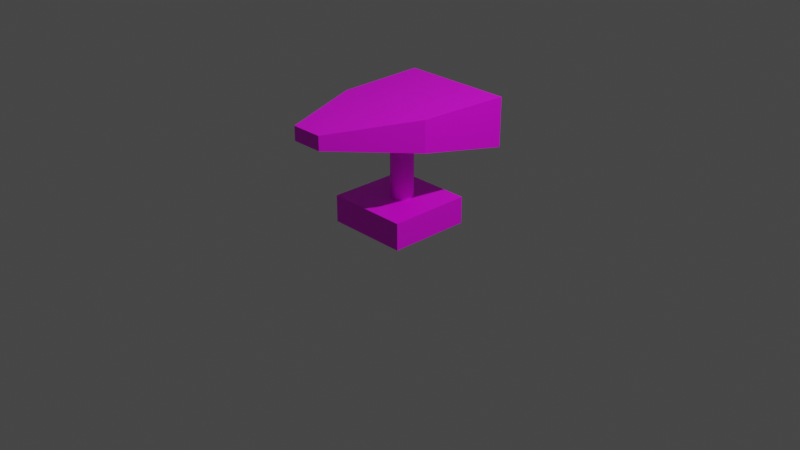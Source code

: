 # Source: ObjectAnvil.blend  (saved by Blender 3.4.6; exported with 4.5.12 LTS)
import bpy
from mathutils import Matrix  # noqa: F401  (used for matrix-valued properties, if any)

bpy.ops.wm.read_factory_settings(use_empty=True)
scene = bpy.context.scene
scene.name = 'Scene'

# ---- collections
col_collection = bpy.data.collections.new('Collection'); scene.collection.children.link(col_collection)

# ---- images (referenced by path relative to the original .blend; pixels are not part of the script)
import os
ASSET_DIR = os.environ.get("B2B_ASSET_DIR", "")  # directory of the original .blend (textures are referenced by path, not embedded)
HERE = os.path.dirname(os.path.abspath(__file__))  # packed textures are extracted next to this script under _unpacked/

def load_image(name, relpath, width, height, colorspace="sRGB"):
    """Load a texture the original file referenced (path relative to the .blend, or extracted next to this script)."""
    p = next((c for c in (os.path.join(HERE, relpath), os.path.join(ASSET_DIR, relpath)) if relpath and os.path.exists(c)), "")
    if p:
        img = bpy.data.images.load(p, check_existing=True)
        img.name = name
    else:  # same state as the original file: an image datablock whose file is absent (Cycles renders it pink)
        img = bpy.data.images.new(name, width, height)
        img.source = "FILE"
        img.filepath = "//" + (relpath or name)
    img.colorspace_settings.name = colorspace
    return img
img_objectanvil_texture_png = load_image('ObjectAnvil_Texture.png', 'ObjectAnvil_Texture.png', 1024, 1024, 'sRGB')

# ---- materials (node trees are filled in below, after node groups)
mat_material = bpy.data.materials.new('Material')
mat_material.alpha_threshold = 0.0
mat_material.use_transparent_shadow = False
mat_material.roughness = 0.5
mat_material.line_color = (0.0, 0.0, 0.0, 1.0)

# ---- material node trees
mat_material.use_nodes = True; mat_material.node_tree.nodes.clear()
_N = mat_material.node_tree.nodes; _L = mat_material.node_tree.links
n0 = _N.new('ShaderNodeOutputMaterial'); n0.name = 'Material Output'; n0.location = (300, 300)
n1 = _N.new('ShaderNodeBsdfPrincipled'); n1.name = 'Principled BSDF'; n1.location = (10, 300)
n1.distribution = 'GGX'
n1.subsurface_method = 'RANDOM_WALK_SKIN'
n1.inputs[3].default_value = 1.45
n1.inputs[27].default_value = (0.0, 0.0, 0.0, 1.0)
n1.inputs[28].default_value = 1.0
n2 = _N.new('ShaderNodeTexImage'); n2.name = 'Image Texture'; n2.location = (-390, 221)
n2.image = img_objectanvil_texture_png
_L.new(n1.outputs[0], n0.inputs[0])
_L.new(n2.outputs[0], n1.inputs[0])
n0.is_active_output = True

# ---- world
world_world = bpy.data.worlds.new('World'); scene.world = world_world
world_world.use_nodes = True; world_world.node_tree.nodes.clear()
_N = world_world.node_tree.nodes; _L = world_world.node_tree.links
n0 = _N.new('ShaderNodeOutputWorld'); n0.name = 'World Output'; n0.location = (300, 300)
n1 = _N.new('ShaderNodeBackground'); n1.name = 'Background'; n1.location = (10, 300)
n1.inputs[0].default_value = (0.05088, 0.05088, 0.05088, 1.0)
_L.new(n1.outputs[0], n0.inputs[0])
n0.is_active_output = True
world_world.color = (0.05088, 0.05088, 0.05088)
world_world.use_sun_shadow = False
world_world.sun_shadow_jitter_overblur = 0.0

# ---- cameras
cam_camera = bpy.data.cameras.new('Camera')
cam_camera.clip_end = 100.0
cam_camera.ortho_scale = 7.314

# ---- lights
light_light = bpy.data.lights.new('Light', 'POINT')
light_light.transmission_factor = 0.0
light_light.energy = 1000.0
light_light.shadow_soft_size = 0.1
light_light.shadow_maximum_resolution = 0.006
light_light.use_absolute_resolution = True

# ---- meshes
me_cube = bpy.data.meshes.new('Cube')
me_cube.from_pydata([(1.0, 1.0, 1.0), (1.0, 1.0, -1.0), (1.0, -1.0, 1.0), (1.0, -1.0, -1.0), (-1.0, 1.0, 1.0), (-1.0, 1.0, -1.0), (-1.0, -1.0, 1.0), (-1.0, -1.0, -1.0)], [], [(0, 4, 6, 2), (3, 2, 6, 7), (7, 6, 4, 5), (5, 1, 3, 7), (1, 0, 2, 3), (5, 4, 0, 1)])
_uv = me_cube.uv_layers.new(name='UVMap')
_uv.uv.foreach_set('vector', [0.625, 0.5, 0.875, 0.5, 0.875, 0.75, 0.625, 0.75, 0.375, 0.75, 0.625, 0.75, 0.625, 1.0, 0.375, 1.0, 0.375, 0.0, 0.625, 0.0, 0.625, 0.25, 0.375, 0.25, 0.125, 0.5, 0.375, 0.5, 0.375, 0.75, 0.125, 0.75, 0.375, 0.5, 0.625, 0.5, 0.625, 0.75, 0.375, 0.75, 0.375, 0.25, 0.625, 0.25, 0.625, 0.5, 0.375, 0.5])
me_cube.materials.append(mat_material)
me_cube.use_mirror_vertex_groups = False
me_cube.update()
me_cylinder = bpy.data.meshes.new('Cylinder')
me_cylinder.from_pydata([(0.0, 0.1238, -0.6556), (0.0, 0.1238, 0.0465), (0.02265, 0.1214, -0.6556), (0.02265, 0.1214, 0.0465), (0.04443, 0.1144, -0.6556), (0.04443, 0.1144, 0.0465), (0.0645, 0.1029, -0.6556), (0.0645, 0.1029, 0.0465), (0.0821, 0.08753, -0.6556), (0.0821, 0.08753, 0.0465), (0.09654, 0.06877, -0.6556), (0.09654, 0.06877, 0.0465), (0.1073, 0.04737, -0.6556), (0.1073, 0.04737, 0.0465), (0.1139, 0.02415, -0.6556), (0.1139, 0.02415, 0.0465), (0.1161, 0.0, -0.6556), (0.1161, 0.0, 0.0465), (0.1139, -0.02415, -0.6556), (0.1139, -0.02415, 0.0465), (0.1073, -0.04737, -0.6556), (0.1073, -0.04737, 0.0465), (0.09654, -0.06877, -0.6556), (0.09654, -0.06877, 0.0465), (0.0821, -0.08753, -0.6556), (0.0821, -0.08753, 0.0465), (0.0645, -0.1029, -0.6556), (0.0645, -0.1029, 0.0465), (0.04443, -0.1144, -0.6556), (0.04443, -0.1144, 0.0465), (0.02265, -0.1214, -0.6556), (0.02265, -0.1214, 0.0465), (0.0, -0.1238, -0.6556), (0.0, -0.1238, 0.0465), (-0.02265, -0.1214, -0.6556), (-0.02265, -0.1214, 0.0465), (-0.04443, -0.1144, -0.6556), (-0.04443, -0.1144, 0.0465), (-0.0645, -0.1029, -0.6556), (-0.0645, -0.1029, 0.0465), (-0.0821, -0.08753, -0.6556), (-0.0821, -0.08753, 0.0465), (-0.09654, -0.06877, -0.6556), (-0.09654, -0.06877, 0.0465), (-0.1073, -0.04737, -0.6556), (-0.1073, -0.04737, 0.0465), (-0.1139, -0.02415, -0.6556), (-0.1139, -0.02415, 0.0465), (-0.1161, 0.0, -0.6556), (-0.1161, 0.0, 0.0465), (-0.1139, 0.02415, -0.6556), (-0.1139, 0.02415, 0.0465), (-0.1073, 0.04737, -0.6556), (-0.1073, 0.04737, 0.0465), (-0.09654, 0.06877, -0.6556), (-0.09654, 0.06877, 0.0465), (-0.0821, 0.08753, -0.6556), (-0.0821, 0.08753, 0.0465), (-0.0645, 0.1029, -0.6556), (-0.0645, 0.1029, 0.0465), (-0.04443, 0.1144, -0.6556), (-0.04443, 0.1144, 0.0465), (-0.02265, 0.1214, -0.6556), (-0.02265, 0.1214, 0.0465)], [], [(0, 1, 3, 2), (2, 3, 5, 4), (4, 5, 7, 6), (6, 7, 9, 8), (8, 9, 11, 10), (10, 11, 13, 12), (12, 13, 15, 14), (14, 15, 17, 16), (16, 17, 19, 18), (18, 19, 21, 20), (20, 21, 23, 22), (22, 23, 25, 24), (24, 25, 27, 26), (26, 27, 29, 28), (28, 29, 31, 30), (30, 31, 33, 32), (32, 33, 35, 34), (34, 35, 37, 36), (36, 37, 39, 38), (38, 39, 41, 40), (40, 41, 43, 42), (42, 43, 45, 44), (44, 45, 47, 46), (46, 47, 49, 48), (48, 49, 51, 50), (50, 51, 53, 52), (52, 53, 55, 54), (54, 55, 57, 56), (56, 57, 59, 58), (58, 59, 61, 60), (3, 1, 63, 61, 59, 57, 55, 53, 51, 49, 47, 45, 43, 41, 39, 37, 35, 33, 31, 29, 27, 25, 23, 21, 19, 17, 15, 13, 11, 9, 7, 5), (60, 61, 63, 62), (62, 63, 1, 0), (0, 2, 4, 6, 8, 10, 12, 14, 16, 18, 20, 22, 24, 26, 28, 30, 32, 34, 36, 38, 40, 42, 44, 46, 48, 50, 52, 54, 56, 58, 60, 62)])
_uv = me_cylinder.uv_layers.new(name='UVMap')
_uv.uv.foreach_set('vector', [1.0, 0.5, 1.0, 1.0, 0.9688, 1.0, 0.9688, 0.5, 0.9688, 0.5, 0.9688, 1.0, 0.9375, 1.0, 0.9375, 0.5, 0.9375, 0.5, 0.9375, 1.0, 0.9062, 1.0, 0.9062, 0.5, 0.9062, 0.5, 0.9062, 1.0, 0.875, 1.0, 0.875, 0.5, 0.875, 0.5, 0.875, 1.0, 0.8438, 1.0, 0.8438, 0.5, 0.8438, 0.5, 0.8438, 1.0, 0.8125, 1.0, 0.8125, 0.5, 0.8125, 0.5, 0.8125, 1.0, 0.7812, 1.0, 0.7812, 0.5, 0.7812, 0.5, 0.7812, 1.0, 0.75, 1.0, 0.75, 0.5, 0.75, 0.5, 0.75, 1.0, 0.7188, 1.0, 0.7188, 0.5, 0.7188, 0.5, 0.7188, 1.0, 0.6875, 1.0, 0.6875, 0.5, 0.6875, 0.5, 0.6875, 1.0, 0.6562, 1.0, 0.6562, 0.5, 0.6562, 0.5, 0.6562, 1.0, 0.625, 1.0, 0.625, 0.5, 0.625, 0.5, 0.625, 1.0, 0.5938, 1.0, 0.5938, 0.5, 0.5938, 0.5, 0.5938, 1.0, 0.5625, 1.0, 0.5625, 0.5, 0.5625, 0.5, 0.5625, 1.0, 0.5312, 1.0, 0.5312, 0.5, 0.5312, 0.5, 0.5312, 1.0, 0.5, 1.0, 0.5, 0.5, 0.5, 0.5, 0.5, 1.0, 0.4688, 1.0, 0.4688, 0.5, 0.4688, 0.5, 0.4688, 1.0, 0.4375, 1.0, 0.4375, 0.5, 0.4375, 0.5, 0.4375, 1.0, 0.4062, 1.0, 0.4062, 0.5, 0.4062, 0.5, 0.4062, 1.0, 0.375, 1.0, 0.375, 0.5, 0.375, 0.5, 0.375, 1.0, 0.3438, 1.0, 0.3438, 0.5, 0.3438, 0.5, 0.3438, 1.0, 0.3125, 1.0, 0.3125, 0.5, 0.3125, 0.5, 0.3125, 1.0, 0.2812, 1.0, 0.2812, 0.5, 0.2812, 0.5, 0.2812, 1.0, 0.25, 1.0, 0.25, 0.5, 0.25, 0.5, 0.25, 1.0, 0.2188, 1.0, 0.2188, 0.5, 0.2188, 0.5, 0.2188, 1.0, 0.1875, 1.0, 0.1875, 0.5, 0.1875, 0.5, 0.1875, 1.0, 0.1562, 1.0, 0.1562, 0.5, 0.1562, 0.5, 0.1562, 1.0, 0.125, 1.0, 0.125, 0.5, 0.125, 0.5, 0.125, 1.0, 0.09375, 1.0, 0.09375, 0.5, 0.09375, 0.5, 0.09375, 1.0, 0.0625, 1.0, 0.0625, 0.5, 0.2968, 0.4854, 0.25, 0.49, 0.2032, 0.4854, 0.1582, 0.4717, 0.1167, 0.4496, 0.08029, 0.4197, 0.05045, 0.3833, 0.02827, 0.3418, 0.01461, 0.2968, 0.01, 0.25, 0.01461, 0.2032, 0.02827, 0.1582, 0.05045, 0.1167, 0.08029, 0.08029, 0.1167, 0.05045, 0.1582, 0.02827, 0.2032, 0.01461, 0.25, 0.01, 0.2968, 0.01461, 0.3418, 0.02827, 0.3833, 0.05045, 0.4197, 0.08029, 0.4496, 0.1167, 0.4717, 0.1582, 0.4854, 0.2032, 0.49, 0.25, 0.4854, 0.2968, 0.4717, 0.3418, 0.4496, 0.3833, 0.4197, 0.4197, 0.3833, 0.4496, 0.3418, 0.4717, 0.0625, 0.5, 0.0625, 1.0, 0.03125, 1.0, 0.03125, 0.5, 0.03125, 0.5, 0.03125, 1.0, 0.0, 1.0, 0.0, 0.5, 0.75, 0.49, 0.7968, 0.4854, 0.8418, 0.4717, 0.8833, 0.4496, 0.9197, 0.4197, 0.9496, 0.3833, 0.9717, 0.3418, 0.9854, 0.2968, 0.99, 0.25, 0.9854, 0.2032, 0.9717, 0.1582, 0.9496, 0.1167, 0.9197, 0.08029, 0.8833, 0.05045, 0.8418, 0.02827, 0.7968, 0.01461, 0.75, 0.01, 0.7032, 0.01461, 0.6582, 0.02827, 0.6167, 0.05045, 0.5803, 0.08029, 0.5504, 0.1167, 0.5283, 0.1582, 0.5146, 0.2032, 0.51, 0.25, 0.5146, 0.2968, 0.5283, 0.3418, 0.5504, 0.3833, 0.5803, 0.4197, 0.6167, 0.4496, 0.6582, 0.4717, 0.7032, 0.4854])
me_cylinder.materials.append(mat_material)
me_cylinder.update()
me_cube_001 = bpy.data.meshes.new('Cube.001')
me_cube_001.from_pydata([(-0.1711, -0.9729, 0.2605), (-0.1711, -0.9729, 0.4096), (-0.609, 0.9729, -0.1163), (-0.609, 0.9729, 0.4096), (0.1711, -0.9729, 0.2605), (0.1711, -0.9729, 0.4096), (0.609, 0.9729, -0.1163), (0.609, 0.9729, 0.4096), (0.609, 0.9729, 0.1466), (0.5446, 0.0, 0.07209), (0.5446, 0.0, 0.4096), (0.1711, -0.9729, 0.3351), (0.5446, 0.0, 0.2409), (-0.5717, 0.0, 0.07209), (-0.1711, -0.9729, 0.3351), (-0.5717, 0.0, 0.4096), (-0.609, 0.9729, 0.1466), (-0.5717, 0.0, 0.2409)], [], [(17, 15, 3, 16), (2, 16, 3, 7, 8, 6), (12, 10, 5, 11), (4, 11, 5, 1, 14, 0), (2, 6, 9, 4, 0, 13), (7, 3, 15, 1, 5, 10), (9, 12, 11, 4), (6, 8, 12, 9), (8, 7, 10, 12), (13, 17, 16, 2), (0, 14, 17, 13), (14, 1, 15, 17)])
_uv = me_cube_001.uv_layers.new(name='UVMap')
_uv.uv.foreach_set('vector', [0.5, 0.125, 0.625, 0.125, 0.625, 0.25, 0.5, 0.25, 0.375, 0.25, 0.5, 0.25, 0.625, 0.25, 0.625, 0.5, 0.5, 0.5, 0.375, 0.5, 0.5, 0.625, 0.625, 0.625, 0.625, 0.75, 0.5, 0.75, 0.375, 0.75, 0.5, 0.75, 0.625, 0.75, 0.625, 1.0, 0.5, 1.0, 0.375, 1.0, 0.125, 0.5, 0.375, 0.5, 0.375, 0.625, 0.375, 0.75, 0.125, 0.75, 0.125, 0.625, 0.625, 0.5, 0.875, 0.5, 0.875, 0.625, 0.875, 0.75, 0.625, 0.75, 0.625, 0.625, 0.375, 0.625, 0.5, 0.625, 0.5, 0.75, 0.375, 0.75, 0.375, 0.5, 0.5, 0.5, 0.5, 0.625, 0.375, 0.625, 0.5, 0.5, 0.625, 0.5, 0.625, 0.625, 0.5, 0.625, 0.375, 0.125, 0.5, 0.125, 0.5, 0.25, 0.375, 0.25, 0.375, 0.0, 0.5, 0.0, 0.5, 0.125, 0.375, 0.125, 0.5, 0.0, 0.625, 0.0, 0.625, 0.125, 0.5, 0.125])
me_cube_001.materials.append(mat_material)
me_cube_001.update()

# ---- objects
ob_cube = bpy.data.objects.new('Cube', me_cube)
ob_light = bpy.data.objects.new('Light', light_light)
ob_camera = bpy.data.objects.new('Camera', cam_camera)
ob_cylinder = bpy.data.objects.new('Cylinder', me_cylinder)
ob_cube_001 = bpy.data.objects.new('Cube.001', me_cube_001)

# ---- transforms, parenting, visibility, modifiers, constraints
ob_cube.location = (0.0, 0.0, 0.1075)
ob_cube.scale = (0.4437, 0.4437, 0.144)
ob_cube.lock_rotations_4d = False
ob_cube.empty_display_type = 'ARROWS'
ob_cube.lineart.crease_threshold = 0.0
ob_light.location = (4.076, 1.005, 5.904)
ob_light.rotation_euler = (0.6503, 0.05522, 1.866)
ob_light.lock_rotations_4d = False
ob_light.empty_display_type = 'ARROWS'
ob_light.color = (0.0, 0.0, 0.0, 0.0)
ob_light.lineart.crease_threshold = 0.0
ob_camera.location = (7.359, -6.926, 4.958)
ob_camera.rotation_euler = (1.109, 0.0, 0.8149)
ob_camera.lock_rotations_4d = False
ob_camera.empty_display_type = 'ARROWS'
ob_camera.color = (0.0, 0.0, 0.0, 0.0)
ob_camera.display_type = 'WIRE'
ob_camera.lineart.crease_threshold = 0.0
ob_cylinder.location = (0.005836, 0.03324, 0.9072)
ob_cube_001.location = (-0.02253, -0.1568, 0.846)

# ---- collection membership
col_collection.objects.link(ob_cube)
col_collection.objects.link(ob_light)
col_collection.objects.link(ob_camera)
col_collection.objects.link(ob_cylinder)
col_collection.objects.link(ob_cube_001)

# ---- scene / render settings (as saved in the file)
scene.camera = ob_camera
scene.frame_start = 1; scene.frame_end = 250; scene.frame_set(1)
scene.render.engine = 'BLENDER_EEVEE_NEXT'
scene.cycles.sampling_pattern = 'TABULATED_SOBOL'
scene.cycles.use_light_tree = False
scene.view_settings.view_transform = 'Filmic'
bpy.context.view_layer.update()
